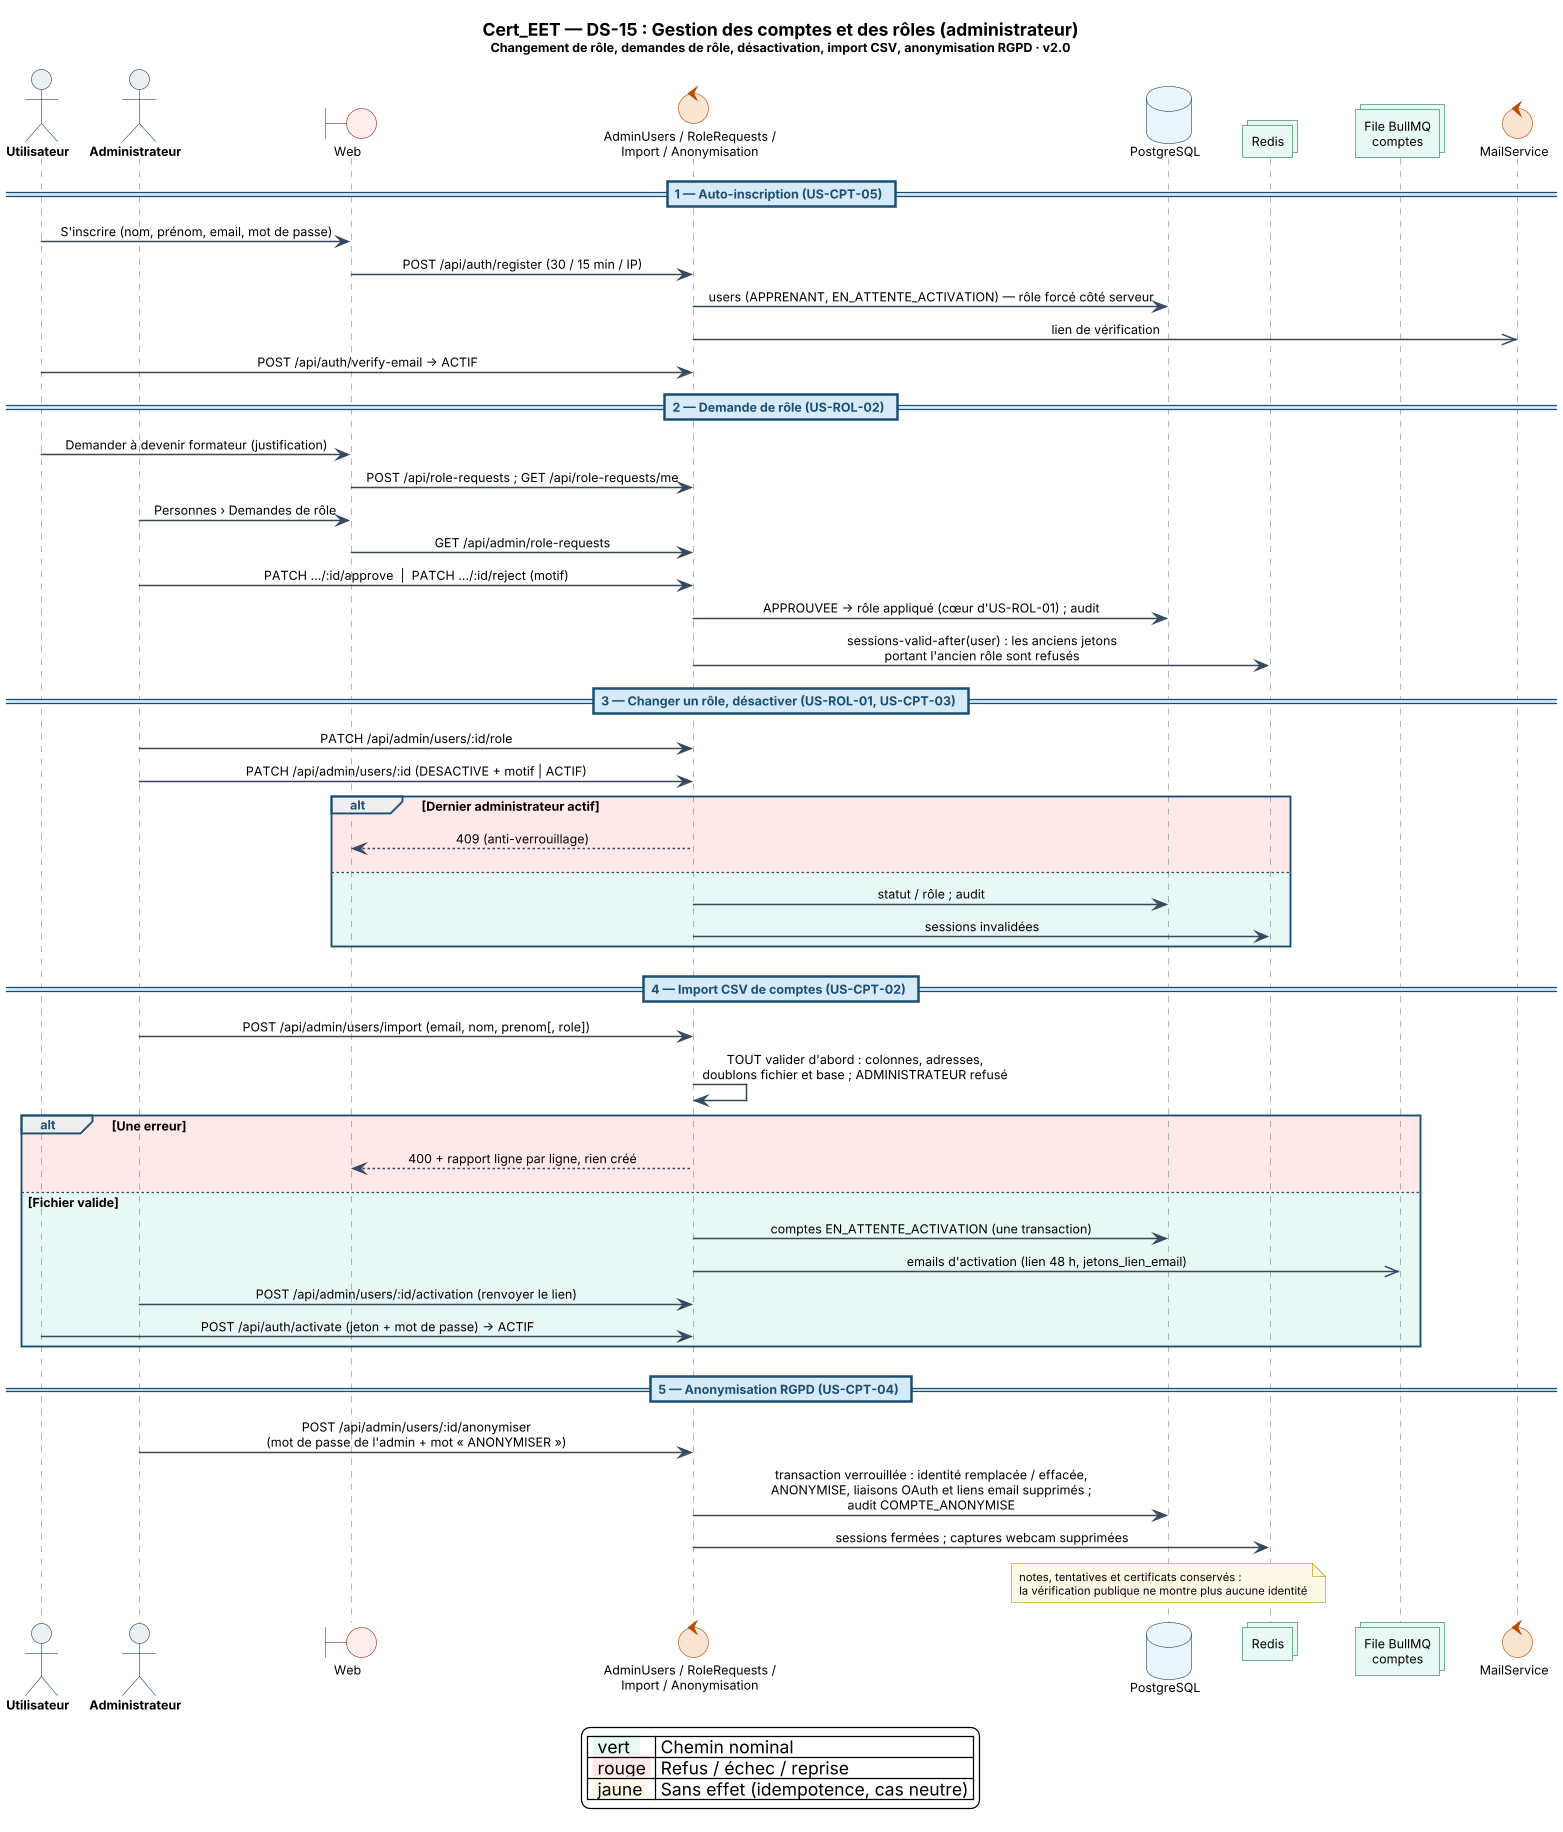

The diagram above was rendered by PlantUML. Its source (embedded in the PNG):
@startuml Cert_EET_DS15_Gestion_Comptes_Roles
' =====================================================================
'  Projet    : Cert_EET
'  Diagramme : DS-15 — Gestion des comptes et des rôles (administrateur)
'  Acteur(s) : Administrateur, Utilisateur
'  Réf.      : F5 · F7 · US-ROL-01/02 · US-CPT-02/03/04/05 · ADR-11 · ADR-13
'  Auteur    : Iyed Omri — PFE ESPRIT 2026
'  Version   : 2.0 — 18/11/2026 : réécrit d'après le code. Création unitaire par l'administrateur (US-CPT-01) retirée (ADR-13) : remplacée par l'auto-inscription et l'import CSV.
'  Source    : code de `main` = e7216f2 (PR #141) et engineering-log/
' =====================================================================
!pragma teoz true
skinparam backgroundColor #FFFFFF
skinparam shadowing false
skinparam DefaultFontName "Segoe UI"
skinparam DefaultFontSize 10
skinparam dpi 120
skinparam sequenceMessageAlign center
skinparam responseMessageBelowArrow true
skinparam ParticipantPadding 18
skinparam ArrowThickness 1.2
skinparam LifeLineBorderThickness 1.0
skinparam participant {
  BackgroundColor #FFFFFF
  BorderColor #5D6D7E
}
skinparam actor {
  BackgroundColor #ECF0F1
  BorderColor #1B4F72
  FontStyle bold
}
skinparam database {
  BackgroundColor #EBF5FB
  BorderColor #1B4F72
}
skinparam collections {
  BackgroundColor #E8F8F5
  BorderColor #1E8449
}
skinparam control {
  BackgroundColor #FAE5D3
  BorderColor #BA4A00
}
skinparam entity {
  BackgroundColor #E8DAEF
  BorderColor #7D3C98
}
skinparam boundary {
  BackgroundColor #FDEDEC
  BorderColor #943126
}
skinparam note {
  BackgroundColor #FEF9E7
  BorderColor #B7950B
  FontSize 9
}
skinparam sequence {
  ArrowColor #34495E
  LifeLineBorderColor #7F8C8D
  LifeLineBackgroundColor #FDFEFE
  GroupBorderColor #1B4F72
  GroupHeaderFontColor #1B4F72
  GroupHeaderFontStyle bold
  DividerBorderColor #1B4F72
  DividerBackgroundColor #D6EAF8
  DividerFontColor #1B4F72
  DividerFontStyle bold
}

title <size:14><b>Cert_EET — DS-15 : Gestion des comptes et des rôles (administrateur)</b></size>\n<size:10>Changement de rôle, demandes de rôle, désactivation, import CSV, anonymisation RGPD · v2.0</size>

actor    "Utilisateur" as U
actor    "Administrateur" as A
boundary "Web" as W
control  "AdminUsers / RoleRequests /\nImport / Anonymisation" as C
database "PostgreSQL" as DB
collections "Redis" as R
collections "File BullMQ\ncomptes" as Q
control  "MailService" as M

== 1 — Auto-inscription (US-CPT-05) ==
U -> W : S'inscrire (nom, prénom, email, mot de passe)
W -> C : POST /api/auth/register (30 / 15 min / IP)
C -> DB : users (APPRENANT, EN_ATTENTE_ACTIVATION) — rôle forcé côté serveur
C ->> M : lien de vérification
U -> C : POST /api/auth/verify-email → ACTIF

== 2 — Demande de rôle (US-ROL-02) ==
U -> W : Demander à devenir formateur (justification)
W -> C : POST /api/role-requests ; GET /api/role-requests/me
A -> W : Personnes › Demandes de rôle
W -> C : GET /api/admin/role-requests
A -> C : PATCH …/:id/approve  |  PATCH …/:id/reject (motif)
C -> DB : APPROUVEE → rôle appliqué (cœur d'US-ROL-01) ; audit
C -> R : sessions-valid-after(user) : les anciens jetons\nportant l'ancien rôle sont refusés

== 3 — Changer un rôle, désactiver (US-ROL-01, US-CPT-03) ==
A -> C : PATCH /api/admin/users/:id/role
A -> C : PATCH /api/admin/users/:id (DESACTIVE + motif | ACTIF)
alt #FFE8E8 Dernier administrateur actif
  C --> W : 409 (anti-verrouillage)
else #E8F8F5
  C -> DB : statut / rôle ; audit
  C -> R : sessions invalidées
end

== 4 — Import CSV de comptes (US-CPT-02) ==
A -> C : POST /api/admin/users/import (email, nom, prenom[, role])
C -> C : TOUT valider d'abord : colonnes, adresses,\ndoublons fichier et base ; ADMINISTRATEUR refusé
alt #FFE8E8 Une erreur
  C --> W : 400 + rapport ligne par ligne, rien créé
else #E8F8F5 Fichier valide
  C -> DB : comptes EN_ATTENTE_ACTIVATION (une transaction)
  C ->> Q : emails d'activation (lien 48 h, jetons_lien_email)
  A -> C : POST /api/admin/users/:id/activation (renvoyer le lien)
  U -> C : POST /api/auth/activate (jeton + mot de passe) → ACTIF
end

== 5 — Anonymisation RGPD (US-CPT-04) ==
A -> C : POST /api/admin/users/:id/anonymiser\n(mot de passe de l'admin + mot « ANONYMISER »)
C -> DB : transaction verrouillée : identité remplacée / effacée,\nANONYMISE, liaisons OAuth et liens email supprimés ;\naudit COMPTE_ANONYMISE
C -> R : sessions fermées ; captures webcam supprimées
note over DB : notes, tentatives et certificats conservés :\nla vérification publique ne montre plus aucune identité

legend bottom
  | <back:#E8F8F5> vert  </back> | Chemin nominal |
  | <back:#FFE8E8> rouge </back> | Refus / échec / reprise |
  | <back:#FEF9E7> jaune </back> | Sans effet (idempotence, cas neutre) |
endlegend
@enduml